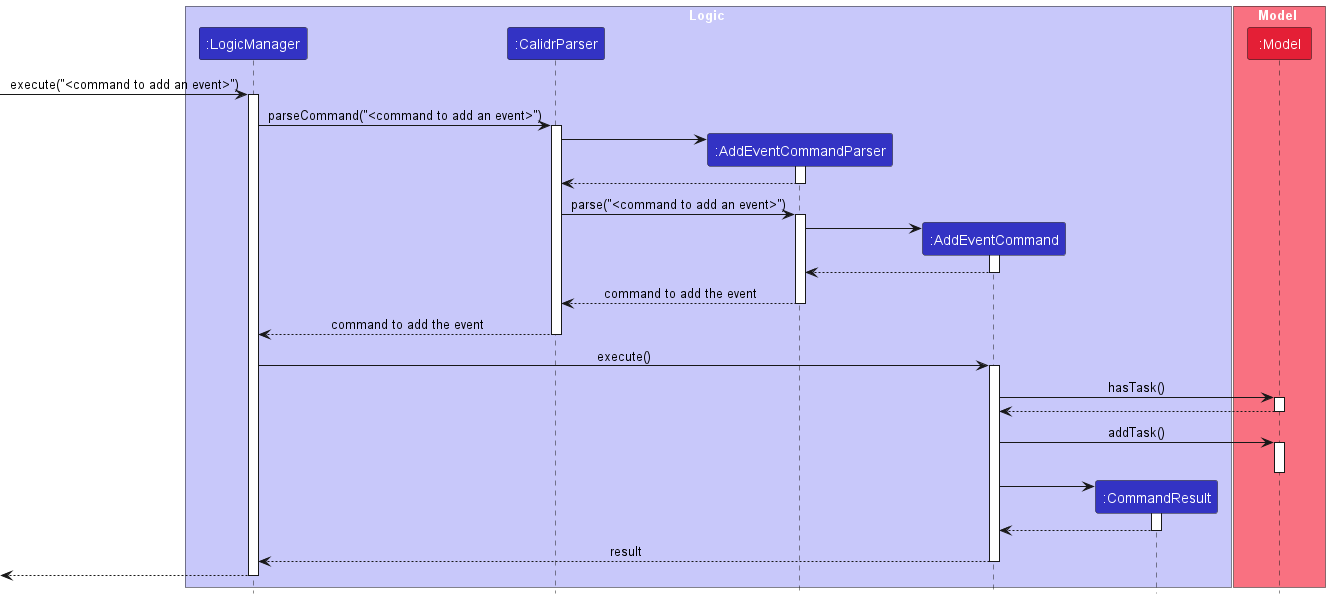

The diagram above was rendered by PlantUML. Its source (embedded in the PNG):
@startuml
'https://plantuml.com/sequence-diagram
!include style.puml

box Logic LOGIC_COLOR_T1
participant ":LogicManager" as LogicManager LOGIC_COLOR
participant ":CalidrParser" as CalidrParser LOGIC_COLOR
participant ":AddEventCommandParser" as AddEventCommandParser LOGIC_COLOR
participant ":AddEventCommand" as AddEventCommand LOGIC_COLOR
participant ":CommandResult" as CommandResult LOGIC_COLOR
end box

box Model MODEL_COLOR_T1
participant ":Model" as Model MODEL_COLOR_T2
end box

[-> LogicManager : execute("<command to add an event>")
activate LogicManager

LogicManager -> CalidrParser : parseCommand("<command to add an event>")
activate CalidrParser

create AddEventCommandParser
CalidrParser -> AddEventCommandParser
activate AddEventCommandParser
AddEventCommandParser --> CalidrParser
deactivate AddEventCommandParser

CalidrParser -> AddEventCommandParser : parse("<command to add an event>")
activate AddEventCommandParser

create AddEventCommand
AddEventCommandParser -> AddEventCommand
activate AddEventCommand
AddEventCommand --> AddEventCommandParser
deactivate AddEventCommand

AddEventCommandParser --> CalidrParser : command to add the event
deactivate AddEventCommandParser

CalidrParser --> LogicManager : command to add the event
deactivate CalidrParser

LogicManager -> AddEventCommand : execute()
activate AddEventCommand

AddEventCommand -> Model : hasTask()
activate Model
Model --> AddEventCommand
deactivate Model

AddEventCommand -> Model : addTask()
activate Model
deactivate Model

create CommandResult
AddEventCommand -> CommandResult
activate CommandResult
CommandResult --> AddEventCommand
deactivate CommandResult

AddEventCommand --> LogicManager : result
deactivate AddEventCommand

[<-- LogicManager
deactivate LogicManager

@enduml